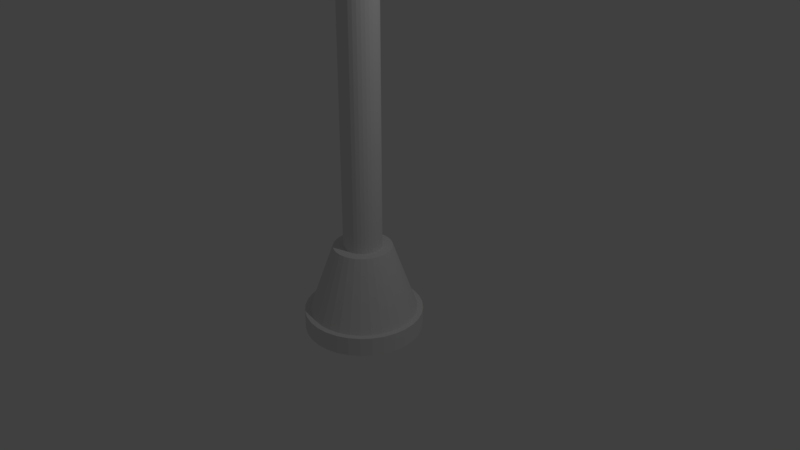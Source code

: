 # Source: lantern.blend  (saved by Blender 2.79.0; exported with 4.5.12 LTS)
import bpy
from mathutils import Matrix  # noqa: F401  (used for matrix-valued properties, if any)

bpy.ops.wm.read_factory_settings(use_empty=True)
scene = bpy.context.scene
scene.name = 'Scene'

# ---- collections
col_collection_1 = bpy.data.collections.new('Collection 1'); scene.collection.children.link(col_collection_1)

# ---- world
world_world = bpy.data.worlds.new('World'); scene.world = world_world
world_world.color = (0.05088, 0.05088, 0.05088)
world_world.use_sun_shadow = False
world_world.sun_shadow_jitter_overblur = 0.0
world_world.cycles.sampling_method = 'MANUAL'

# ---- cameras
cam_camera = bpy.data.cameras.new('Camera')
cam_camera.clip_end = 100.0
cam_camera.lens = 35.0
cam_camera.sensor_width = 32.0
cam_camera.sensor_height = 18.0
cam_camera.ortho_scale = 7.314
cam_camera.dof.focus_distance = 0.0
cam_camera.dof.aperture_fstop = 128.0

# ---- lights
light_lamp = bpy.data.lights.new('Lamp', 'POINT')
light_lamp.transmission_factor = 0.0
light_lamp.cutoff_distance = 30.0
light_lamp.energy = 100.0
light_lamp.shadow_buffer_clip_start = 1.001
light_lamp.shadow_soft_size = 0.1
light_lamp.shadow_maximum_resolution = 0.006
light_lamp.use_absolute_resolution = True

# ---- meshes
me_cylinder = bpy.data.meshes.new('Cylinder')
me_cylinder.from_pydata([(0.0, 1.0, -1.0), (0.0, 1.0, 1.0), (0.1951, 0.9808, -1.0), (0.1951, 0.9808, 1.0), (0.3827, 0.9239, -1.0), (0.3827, 0.9239, 1.0), (0.5556, 0.8315, -1.0), (0.5556, 0.8315, 1.0), (0.7071, 0.7071, -1.0), (0.7071, 0.7071, 1.0), (0.8315, 0.5556, -1.0), (0.8315, 0.5556, 1.0), (0.9239, 0.3827, -1.0), (0.9239, 0.3827, 1.0), (0.9808, 0.1951, -1.0), (0.9808, 0.1951, 1.0), (1.0, 7.55e-08, -1.0), (1.0, 7.55e-08, 1.0), (0.9808, -0.1951, -1.0), (0.9808, -0.1951, 1.0), (0.9239, -0.3827, -1.0), (0.9239, -0.3827, 1.0), (0.8315, -0.5556, -1.0), (0.8315, -0.5556, 1.0), (0.7071, -0.7071, -1.0), (0.7071, -0.7071, 1.0), (0.5556, -0.8315, -1.0), (0.5556, -0.8315, 1.0), (0.3827, -0.9239, -1.0), (0.3827, -0.9239, 1.0), (0.1951, -0.9808, -1.0), (0.1951, -0.9808, 1.0), (-3.258e-07, -1.0, -1.0), (-3.258e-07, -1.0, 1.0), (-0.1951, -0.9808, -1.0), (-0.1951, -0.9808, 1.0), (-0.3827, -0.9239, -1.0), (-0.3827, -0.9239, 1.0), (-0.5556, -0.8315, -1.0), (-0.5556, -0.8315, 1.0), (-0.7071, -0.7071, -1.0), (-0.7071, -0.7071, 1.0), (-0.8315, -0.5556, -1.0), (-0.8315, -0.5556, 1.0), (-0.9239, -0.3827, -1.0), (-0.9239, -0.3827, 1.0), (-0.9808, -0.1951, -1.0), (-0.9808, -0.1951, 1.0), (-1.0, 9.656e-07, -1.0), (-1.0, 9.656e-07, 1.0), (-0.9808, 0.1951, -1.0), (-0.9808, 0.1951, 1.0), (-0.9239, 0.3827, -1.0), (-0.9239, 0.3827, 1.0), (-0.8315, 0.5556, -1.0), (-0.8315, 0.5556, 1.0), (-0.7071, 0.7071, -1.0), (-0.7071, 0.7071, 1.0), (-0.5556, 0.8315, -1.0), (-0.5556, 0.8315, 1.0), (-0.3827, 0.9239, -1.0), (-0.3827, 0.9239, 1.0), (-0.1951, 0.9808, -1.0), (-0.1951, 0.9808, 1.0), (0.1925, 0.9808, 1.053), (-2.052e-06, 1.0, 1.054), (0.3776, 0.9239, 1.051), (0.5481, 0.8315, 1.05), (0.6977, 0.7071, 1.049), (0.8204, 0.5556, 1.048), (0.9115, 0.3827, 1.047), (0.9677, 0.1951, 1.047), (0.9866, 7.55e-08, 1.047), (0.9677, -0.1951, 1.047), (0.9115, -0.3827, 1.047), (0.8204, -0.5556, 1.048), (0.6977, -0.7071, 1.049), (0.5481, -0.8315, 1.05), (0.3776, -0.9239, 1.051), (0.1925, -0.9808, 1.053), (-2.373e-06, -1.0, 1.054), (-0.1925, -0.9808, 1.056), (-0.3776, -0.9239, 1.057), (-0.5481, -0.8315, 1.059), (-0.6977, -0.7071, 1.06), (-0.8204, -0.5556, 1.061), (-0.9115, -0.3827, 1.061), (-0.9677, -0.1951, 1.062), (-0.9866, 9.656e-07, 1.062), (-0.9677, 0.1951, 1.062), (-0.9115, 0.3827, 1.061), (-0.8204, 0.5556, 1.061), (-0.6977, 0.7071, 1.06), (-0.5481, 0.8315, 1.059), (-0.3776, 0.9239, 1.057), (-0.1925, 0.9808, 1.056), (0.336, 0.9808, 1.095), (0.1547, 1.0, 1.099), (0.5103, 0.9239, 1.092), (0.671, 0.8315, 1.089), (0.8118, 0.7071, 1.086), (0.9274, 0.5556, 1.084), (1.013, 0.3827, 1.082), (1.066, 0.1951, 1.081), (1.084, 8.581e-08, 1.081), (1.066, -0.1951, 1.081), (1.013, -0.3827, 1.082), (0.9274, -0.5556, 1.084), (0.8118, -0.7071, 1.086), (0.671, -0.8315, 1.089), (0.5103, -0.9239, 1.092), (0.336, -0.9808, 1.095), (0.1547, -1.0, 1.099), (-0.02658, -0.9808, 1.102), (-0.2009, -0.9239, 1.105), (-0.3616, -0.8315, 1.108), (-0.5024, -0.7071, 1.111), (-0.6179, -0.5556, 1.113), (-0.7038, -0.3827, 1.115), (-0.7567, -0.1951, 1.116), (-0.7746, 9.759e-07, 1.116), (-0.7567, 0.1951, 1.116), (-0.7038, 0.3827, 1.115), (-0.6179, 0.5556, 1.113), (-0.5024, 0.7071, 1.111), (-0.3616, 0.8315, 1.108), (-0.2009, 0.9239, 1.105), (-0.02658, 0.9808, 1.102), (0.641, 0.9808, 1.132), (0.4733, 1.0, 1.136), (0.8021, 0.9239, 1.127), (0.9507, 0.8315, 1.123), (1.081, 0.7071, 1.119), (1.188, 0.5556, 1.116), (1.267, 0.3827, 1.114), (1.316, 0.1951, 1.113), (1.333, 9.137e-08, 1.112), (1.316, -0.1951, 1.113), (1.267, -0.3827, 1.114), (1.188, -0.5556, 1.116), (1.081, -0.7071, 1.119), (0.9507, -0.8315, 1.123), (0.8021, -0.9239, 1.127), (0.641, -0.9808, 1.132), (0.4733, -1.0, 1.136), (0.3057, -0.9808, 1.141), (0.1446, -0.9239, 1.146), (-0.003986, -0.8315, 1.15), (-0.1342, -0.7071, 1.154), (-0.241, -0.5556, 1.157), (-0.3204, -0.3827, 1.159), (-0.3693, -0.1951, 1.16), (-0.3858, 9.815e-07, 1.161), (-0.3693, 0.1951, 1.16), (-0.3204, 0.3827, 1.159), (-0.241, 0.5556, 1.157), (-0.1342, 0.7071, 1.154), (-0.003985, 0.8315, 1.15), (0.1446, 0.9239, 1.146), (0.3057, 0.9808, 1.141), (1.098, 0.9808, 1.168), (0.9515, 1.0, 1.174), (1.238, 0.9239, 1.162), (1.368, 0.8315, 1.157), (1.481, 0.7071, 1.152), (1.575, 0.5556, 1.148), (1.644, 0.3827, 1.146), (1.686, 0.1951, 1.144), (1.701, 6.199e-08, 1.143), (1.686, -0.1951, 1.144), (1.644, -0.3827, 1.146), (1.575, -0.5556, 1.148), (1.481, -0.7071, 1.152), (1.368, -0.8315, 1.157), (1.238, -0.9239, 1.162), (1.098, -0.9808, 1.168), (0.9515, -1.0, 1.174), (0.8053, -0.9808, 1.181), (0.6648, -0.9239, 1.186), (0.5352, -0.8315, 1.192), (0.4217, -0.7071, 1.197), (0.3285, -0.5556, 1.201), (0.2592, -0.3827, 1.203), (0.2166, -0.1951, 1.205), (0.2022, 9.521e-07, 1.206), (0.2166, 0.1951, 1.205), (0.2592, 0.3827, 1.203), (0.3285, 0.5556, 1.201), (0.4217, 0.7071, 1.197), (0.5352, 0.8315, 1.192), (0.6648, 0.9239, 1.186), (0.8053, 0.9808, 1.181), (1.629, 0.9808, 1.197), (1.509, 1.0, 1.204), (1.744, 0.9239, 1.19), (1.85, 0.8315, 1.184), (1.943, 0.7071, 1.178), (2.019, 0.5556, 1.173), (2.076, 0.3827, 1.17), (2.111, 0.1951, 1.168), (2.122, 1.647e-07, 1.167), (2.111, -0.1951, 1.168), (2.076, -0.3827, 1.17), (2.019, -0.5556, 1.173), (1.943, -0.7071, 1.178), (1.85, -0.8315, 1.184), (1.744, -0.9239, 1.19), (1.629, -0.9808, 1.197), (1.509, -1.0, 1.204), (1.39, -0.9808, 1.212), (1.275, -0.9239, 1.219), (1.169, -0.8315, 1.225), (1.076, -0.7071, 1.231), (0.9999, -0.5556, 1.235), (0.9433, -0.3827, 1.239), (0.9084, -0.1951, 1.241), (0.8967, 1.055e-06, 1.242), (0.9084, 0.1951, 1.241), (0.9433, 0.3827, 1.239), (0.9999, 0.5556, 1.235), (1.076, 0.7071, 1.231), (1.169, 0.8315, 1.225), (1.275, 0.9239, 1.219), (1.39, 0.9808, 1.212), (2.282, 0.9808, 1.221), (2.207, 1.0, 1.23), (2.355, 0.9239, 1.213), (2.422, 0.8315, 1.206), (2.48, 0.7071, 1.199), (2.529, 0.5556, 1.194), (2.564, 0.3827, 1.19), (2.586, 0.1951, 1.187), (2.594, 2.564e-07, 1.186), (2.586, -0.1951, 1.187), (2.564, -0.3827, 1.19), (2.529, -0.5556, 1.194), (2.48, -0.7071, 1.199), (2.422, -0.8315, 1.206), (2.355, -0.9239, 1.213), (2.282, -0.9808, 1.221), (2.207, -1.0, 1.23), (2.131, -0.9808, 1.238), (2.059, -0.9239, 1.247), (1.992, -0.8315, 1.254), (1.933, -0.7071, 1.261), (1.885, -0.5556, 1.266), (1.849, -0.3827, 1.27), (1.827, -0.1951, 1.273), (1.82, 1.146e-06, 1.274), (1.827, 0.1951, 1.273), (1.849, 0.3827, 1.27), (1.885, 0.5556, 1.266), (1.933, 0.7071, 1.261), (1.992, 0.8315, 1.254), (2.059, 0.9239, 1.247), (2.131, 0.9808, 1.238), (3.092, 0.9808, 1.238), (3.048, 1.0, 1.247), (3.134, 0.9239, 1.229), (3.173, 0.8315, 1.221), (3.208, 0.7071, 1.214), (3.236, 0.5556, 1.208), (3.257, 0.3827, 1.204), (3.27, 0.1951, 1.201), (3.274, 3.026e-07, 1.201), (3.27, -0.1951, 1.201), (3.257, -0.3827, 1.204), (3.236, -0.5556, 1.208), (3.208, -0.7071, 1.214), (3.173, -0.8315, 1.221), (3.134, -0.9239, 1.229), (3.092, -0.9808, 1.238), (3.048, -1.0, 1.247), (3.003, -0.9808, 1.256), (2.961, -0.9239, 1.264), (2.922, -0.8315, 1.272), (2.888, -0.7071, 1.279), (2.859, -0.5556, 1.285), (2.838, -0.3827, 1.289), (2.826, -0.1951, 1.292), (2.821, 1.193e-06, 1.293), (2.826, 0.1951, 1.292), (2.838, 0.3827, 1.289), (2.859, 0.5556, 1.285), (2.888, 0.7071, 1.279), (2.922, 0.8315, 1.272), (2.961, 0.9239, 1.264), (3.003, 0.9808, 1.256), (9.802, 2.871, 1.335), (9.679, 2.928, 1.34), (9.919, 2.705, 1.331), (10.03, 2.434, 1.328), (10.12, 2.07, 1.324), (10.2, 1.627, 1.322), (10.26, 1.12, 1.32), (10.29, 0.5712, 1.318), (10.31, -4.918e-07, 1.318), (10.29, -0.5712, 1.318), (10.26, -1.12, 1.32), (10.2, -1.627, 1.322), (10.12, -2.07, 1.324), (10.03, -2.434, 1.328), (9.919, -2.705, 1.331), (9.679, -2.928, 1.34), (9.557, -2.871, 1.344), (9.439, -2.705, 1.348), (9.331, -2.434, 1.352), (9.236, -2.07, 1.355), (9.158, -1.627, 1.358), (9.1, -1.12, 1.36), (9.064, -0.5712, 1.361), (9.052, 2.114e-06, 1.361), (9.064, 0.5712, 1.361), (9.1, 1.12, 1.36), (9.158, 1.627, 1.358), (9.236, 2.07, 1.355), (9.331, 2.434, 1.352), (9.439, 2.705, 1.348), (9.557, 2.871, 1.344), (-7.566e-08, 1.532, -1.0), (0.2988, 1.502, -1.0), (0.5861, 1.415, -1.0), (0.8509, 1.273, -1.0), (1.083, 1.083, -1.0), (1.273, 0.8509, -1.0), (1.415, 0.5861, -1.0), (1.502, 0.2988, -1.0), (1.532, -4.351e-08, -1.0), (1.502, -0.2988, -1.0), (1.415, -0.5861, -1.0), (1.273, -0.8509, -1.0), (1.083, -1.083, -1.0), (0.8509, -1.273, -1.0), (0.5861, -1.415, -1.0), (0.2988, -1.502, -1.0), (-5.747e-07, -1.532, -1.0), (-0.2988, -1.502, -1.0), (-0.5861, -1.415, -1.0), (-0.8509, -1.273, -1.0), (-1.083, -1.083, -1.0), (-1.273, -0.8509, -1.0), (-1.415, -0.5861, -1.0), (-1.502, -0.2988, -1.0), (-1.532, 1.32e-06, -1.0), (-1.502, 0.2988, -1.0), (-1.415, 0.5861, -1.0), (-1.273, 0.8509, -1.0), (-1.083, 1.083, -1.0), (-0.8509, 1.273, -1.0), (-0.5861, 1.415, -1.0), (-0.2988, 1.502, -1.0), (-2.161e-07, 2.82, -1.172), (0.5501, 2.765, -1.172), (1.079, 2.605, -1.172), (1.566, 2.344, -1.172), (1.994, 1.994, -1.172), (2.344, 1.566, -1.172), (2.605, 1.079, -1.172), (2.765, 0.5501, -1.172), (2.82, -3.057e-07, -1.172), (2.765, -0.5501, -1.172), (2.605, -1.079, -1.172), (2.344, -1.566, -1.172), (1.994, -1.994, -1.172), (1.566, -2.344, -1.172), (1.079, -2.605, -1.172), (0.5501, -2.765, -1.172), (-1.135e-06, -2.82, -1.172), (-0.5501, -2.765, -1.172), (-1.079, -2.605, -1.172), (-1.566, -2.344, -1.172), (-1.994, -1.994, -1.172), (-2.344, -1.566, -1.172), (-2.605, -1.079, -1.172), (-2.765, -0.5501, -1.172), (-2.82, 2.204e-06, -1.172), (-2.765, 0.5501, -1.172), (-2.605, 1.079, -1.172), (-2.344, 1.566, -1.172), (-1.994, 1.994, -1.172), (-1.566, 2.344, -1.172), (-1.079, 2.605, -1.172), (-0.5501, 2.765, -1.172), (-2.475e-07, 3.108, -1.172), (0.6064, 3.048, -1.172), (1.189, 2.871, -1.172), (1.727, 2.584, -1.172), (2.198, 2.198, -1.172), (2.584, 1.727, -1.172), (2.871, 1.189, -1.172), (3.048, 0.6064, -1.172), (3.108, -3.644e-07, -1.172), (3.048, -0.6064, -1.172), (2.871, -1.189, -1.172), (2.584, -1.727, -1.172), (2.198, -2.198, -1.172), (1.727, -2.584, -1.172), (1.189, -2.871, -1.172), (0.6064, -3.048, -1.172), (-1.26e-06, -3.108, -1.172), (-0.6064, -3.048, -1.172), (-1.189, -2.871, -1.172), (-1.727, -2.584, -1.172), (-2.198, -2.198, -1.172), (-2.584, -1.727, -1.172), (-2.871, -1.189, -1.172), (-3.048, -0.6064, -1.172), (-3.108, 2.402e-06, -1.172), (-3.048, 0.6064, -1.172), (-2.871, 1.189, -1.172), (-2.584, 1.727, -1.172), (-2.198, 2.198, -1.172), (-1.727, 2.584, -1.172), (-1.189, 2.871, -1.172), (-0.6064, 3.048, -1.172), (-7.167e-07, 3.108, -1.22), (0.6064, 3.048, -1.22), (1.189, 2.871, -1.22), (1.727, 2.584, -1.22), (2.198, 2.198, -1.22), (2.584, 1.727, -1.22), (2.871, 1.189, -1.22), (3.048, 0.6064, -1.22), (3.108, -3.644e-07, -1.22), (3.048, -0.6064, -1.22), (2.871, -1.189, -1.22), (2.584, -1.727, -1.22), (2.198, -2.198, -1.22), (1.727, -2.584, -1.22), (1.189, -2.871, -1.22), (0.6064, -3.048, -1.22), (-1.729e-06, -3.108, -1.22), (-0.6064, -3.048, -1.22), (-1.189, -2.871, -1.22), (-1.727, -2.584, -1.22), (-2.198, -2.198, -1.22), (-2.584, -1.727, -1.22), (-2.871, -1.189, -1.22), (-3.048, -0.6064, -1.22), (-3.108, 2.402e-06, -1.22), (-3.048, 0.6064, -1.22), (-2.871, 1.189, -1.22), (-2.584, 1.727, -1.22), (-2.198, 2.198, -1.22), (-1.727, 2.584, -1.22), (-1.189, 2.871, -1.22), (-0.6064, 3.048, -1.22), (10.43, -1.0, 1.328), (19.11, 2.605, 1.351), (19.1, 2.656, 1.357), (19.12, 2.453, 1.345), (19.13, 2.208, 1.339), (19.14, 1.878, 1.334), (19.14, 1.475, 1.33), (19.15, 1.016, 1.327), (19.15, 0.5181, 1.325), (19.15, 3.197e-06, 1.324), (19.15, -0.5181, 1.325), (19.15, -1.016, 1.327), (19.14, -1.475, 1.33), (19.14, -1.878, 1.334), (19.13, -2.208, 1.339), (19.12, -2.453, 1.345), (19.11, -2.605, 1.351), (19.1, -2.656, 1.357), (19.09, -2.605, 1.364), (19.08, -2.453, 1.37), (19.07, -2.208, 1.376), (19.06, -1.878, 1.381), (19.05, -1.475, 1.385), (19.05, -1.016, 1.388), (19.04, -0.5181, 1.39), (19.04, 5.561e-06, 1.391), (19.04, 0.5181, 1.39), (19.05, 1.016, 1.388), (19.05, 1.475, 1.385), (19.06, 1.878, 1.381), (19.07, 2.208, 1.376), (19.08, 2.453, 1.37), (19.09, 2.605, 1.364), (19.62, 0.8015, 1.357), (19.61, 0.8172, 1.359), (19.62, 0.755, 1.355), (19.62, 0.6794, 1.354), (19.63, 0.5778, 1.352), (19.63, 0.454, 1.351), (19.63, 0.3127, 1.35), (19.63, 0.1594, 1.349), (19.63, 3.836e-06, 1.349), (19.63, -0.1594, 1.349), (19.63, -0.3127, 1.35), (19.63, -0.454, 1.351), (19.63, -0.5778, 1.352), (19.62, -0.6794, 1.354), (19.62, -0.7549, 1.355), (19.62, -0.8014, 1.357), (19.61, -0.8171, 1.359), (19.61, -0.8014, 1.361), (19.61, -0.7549, 1.363), (19.61, -0.6794, 1.365), (19.6, -0.5778, 1.367), (19.6, -0.454, 1.368), (19.6, -0.3127, 1.369), (19.6, -0.1594, 1.369), (19.6, 4.564e-06, 1.37), (19.6, 0.1594, 1.369), (19.6, 0.3127, 1.369), (19.6, 0.454, 1.368), (19.6, 0.5778, 1.367), (19.61, 0.6794, 1.365), (19.61, 0.755, 1.363), (19.61, 0.8015, 1.361), (19.36, -2.218, 1.358), (19.35, -2.176, 1.364), (19.38, 1.844, 1.343), (19.39, 1.569, 1.339), (19.34, 2.049, 1.369), (19.35, 2.176, 1.364), (19.34, -2.049, 1.369), (19.39, 1.232, 1.335), (19.36, 2.218, 1.358), (19.33, -1.844, 1.374), (19.4, 0.8489, 1.333), (19.32, -1.569, 1.378), (19.4, 0.4328, 1.331), (19.32, -1.232, 1.381), (19.4, 3.37e-06, 1.331), (19.31, -0.8489, 1.384), (19.4, -0.4328, 1.331), (19.31, -0.4328, 1.386), (19.4, -0.8489, 1.333), (19.31, 5.344e-06, 1.386), (19.39, -1.232, 1.335), (19.31, 0.4328, 1.386), (19.39, -1.569, 1.339), (19.31, 0.8489, 1.384), (19.38, -1.844, 1.343), (19.32, 1.232, 1.381), (19.37, -2.049, 1.348), (19.36, 2.176, 1.353), (19.32, 1.569, 1.378), (19.36, -2.176, 1.353), (19.37, 2.049, 1.348), (19.33, 1.844, 1.374), (19.48, -1.685, 1.359), (19.5, 1.401, 1.347), (19.47, 1.557, 1.367), (19.47, -1.653, 1.363), (19.51, 1.192, 1.344), (19.47, 1.653, 1.363), (19.47, -1.557, 1.367), (19.51, 0.9364, 1.341), (19.48, 1.685, 1.359), (19.46, -1.401, 1.371), (19.51, 0.645, 1.339), (19.46, -1.192, 1.374), (19.52, 0.3288, 1.338), (19.45, -0.9364, 1.376), (19.52, 3.552e-06, 1.338), (19.45, -0.645, 1.378), (19.52, -0.3288, 1.338), (19.45, -0.3288, 1.38), (19.51, -0.645, 1.339), (19.45, 5.053e-06, 1.38), (19.51, -0.9364, 1.341), (19.45, 0.3288, 1.38), (19.51, -1.192, 1.344), (19.45, 0.645, 1.378), (19.5, -1.401, 1.347), (19.45, 0.9364, 1.376), (19.5, -1.557, 1.351), (19.49, 1.653, 1.355), (19.46, 1.192, 1.374), (19.49, -1.653, 1.355), (19.5, 1.557, 1.351), (19.46, 1.401, 1.371), (6.428, 1.48, 1.312), (6.489, 1.395, 1.307), (6.132, 1.067, 1.336), (6.181, 1.255, 1.332), (6.428, -1.48, 1.312), (6.364, -1.509, 1.317), (6.546, 1.255, 1.303), (6.238, 1.395, 1.327), (6.3, -1.48, 1.322), (6.595, 1.067, 1.299), (6.3, 1.48, 1.322), (6.238, -1.395, 1.327), (6.636, 0.8386, 1.296), (6.364, 1.509, 1.317), (6.181, -1.255, 1.332), (6.667, 0.5776, 1.293), (6.132, -1.067, 1.336), (6.685, 0.2945, 1.292), (6.091, -0.8386, 1.339), (6.692, 4.279e-08, 1.291), (6.06, -0.5776, 1.341), (6.685, -0.2945, 1.292), (6.042, -0.2945, 1.343), (6.667, -0.5776, 1.293), (6.036, 1.386e-06, 1.343), (6.636, -0.8386, 1.296), (6.042, 0.2945, 1.343), (6.595, -1.067, 1.299), (6.06, 0.5776, 1.341), (6.546, -1.255, 1.303), (6.091, 0.8386, 1.339), (6.489, -1.395, 1.307), (0.0, 1.0, -1.0), (0.0, 1.0, 1.0), (0.1951, 0.9808, 1.0), (0.1951, 0.9808, -1.0), (0.3827, 0.9239, -1.0), (0.3827, 0.9239, 1.0), (0.5556, 0.8315, 1.0), (0.5556, 0.8315, -1.0), (0.7071, 0.7071, -1.0), (0.7071, 0.7071, 1.0), (0.8315, 0.5556, 1.0), (0.8315, 0.5556, -1.0), (0.9239, 0.3827, -1.0), (0.9239, 0.3827, 1.0), (0.9808, 0.1951, 1.0), (0.9808, 0.1951, -1.0), (1.0, 7.55e-08, -1.0), (1.0, 7.55e-08, 1.0), (0.9808, -0.1951, 1.0), (0.9808, -0.1951, -1.0), (0.9239, -0.3827, -1.0), (0.9239, -0.3827, 1.0), (0.8315, -0.5556, 1.0), (0.8315, -0.5556, -1.0), (0.7071, -0.7071, -1.0), (0.7071, -0.7071, 1.0), (0.5556, -0.8315, 1.0), (0.5556, -0.8315, -1.0), (0.3827, -0.9239, -1.0), (0.3827, -0.9239, 1.0), (0.1951, -0.9808, 1.0), (0.1951, -0.9808, -1.0), (-3.258e-07, -1.0, -1.0), (-3.258e-07, -1.0, 1.0), (-0.1951, -0.9808, 1.0), (-0.1951, -0.9808, -1.0), (-0.3827, -0.9239, -1.0), (-0.3827, -0.9239, 1.0), (-0.5556, -0.8315, 1.0), (-0.5556, -0.8315, -1.0), (-0.7071, -0.7071, -1.0), (-0.7071, -0.7071, 1.0), (-0.8315, -0.5556, 1.0), (-0.8315, -0.5556, -1.0), (-0.9239, -0.3827, -1.0), (-0.9239, -0.3827, 1.0), (-0.9808, -0.1951, 1.0), (-0.9808, -0.1951, -1.0), (-1.0, 9.656e-07, -1.0), (-1.0, 9.656e-07, 1.0), (-0.9808, 0.1951, 1.0), (-0.9808, 0.1951, -1.0), (-0.9239, 0.3827, -1.0), (-0.9239, 0.3827, 1.0), (-0.8315, 0.5556, 1.0), (-0.8315, 0.5556, -1.0), (-0.7071, 0.7071, -1.0), (-0.7071, 0.7071, 1.0), (-0.5556, 0.8315, 1.0), (-0.5556, 0.8315, -1.0), (-0.3827, 0.9239, -1.0), (-0.3827, 0.9239, 1.0), (-0.1951, 0.9808, 1.0), (-0.1951, 0.9808, -1.0)], [(447, 303)], [(0, 1, 3, 2), (9, 8, 616, 617), (4, 5, 7, 6), (44, 42, 651, 652), (8, 9, 11, 10), (61, 60, 668, 669), (12, 13, 15, 14), (7, 9, 617, 614), (16, 17, 19, 18), (42, 43, 650, 651), (20, 21, 23, 22), (59, 61, 669, 666), (24, 25, 27, 26), (8, 6, 615, 616), (28, 29, 31, 30), (25, 24, 632, 633), (32, 33, 35, 34), (60, 58, 667, 668), (36, 37, 39, 38), (6, 7, 614, 615), (40, 41, 43, 42), (23, 25, 633, 630), (44, 45, 47, 46), (58, 59, 666, 667), (48, 49, 51, 50), (24, 22, 631, 632), (52, 53, 55, 54), (41, 40, 648, 649), (56, 57, 59, 58), (22, 23, 630, 631), (19, 17, 72, 73), (60, 61, 63, 62), (39, 41, 649, 646), (52, 54, 346, 345), (75, 74, 106, 107), (37, 35, 81, 82), (55, 53, 90, 91), (11, 9, 68, 69), (29, 27, 77, 78), (47, 45, 86, 87), (3, 1, 65, 64), (1, 63, 95, 65), (21, 19, 73, 74), (39, 37, 82, 83), (57, 55, 91, 92), (13, 11, 69, 70), (31, 29, 78, 79), (49, 47, 87, 88), (5, 3, 64, 66), (23, 21, 74, 75), (41, 39, 83, 84), (59, 57, 92, 93), (15, 13, 70, 71), (33, 31, 79, 80), (51, 49, 88, 89), (7, 5, 66, 67), (25, 23, 75, 76), (43, 41, 84, 85), (61, 59, 93, 94), (17, 15, 71, 72), (35, 33, 80, 81), (53, 51, 89, 90), (9, 7, 67, 68), (27, 25, 76, 77), (45, 43, 85, 86), (63, 61, 94, 95), (110, 109, 141, 142), (89, 88, 120, 121), (76, 75, 107, 108), (90, 89, 121, 122), (77, 76, 108, 109), (91, 90, 122, 123), (78, 77, 109, 110), (64, 65, 97, 96), (92, 91, 123, 124), (79, 78, 110, 111), (66, 64, 96, 98), (93, 92, 124, 125), (80, 79, 111, 112), (67, 66, 98, 99), (94, 93, 125, 126), (81, 80, 112, 113), (68, 67, 99, 100), (95, 94, 126, 127), (82, 81, 113, 114), (69, 68, 100, 101), (65, 95, 127, 97), (83, 82, 114, 115), (70, 69, 101, 102), (84, 83, 115, 116), (71, 70, 102, 103), (85, 84, 116, 117), (72, 71, 103, 104), (86, 85, 117, 118), (73, 72, 104, 105), (87, 86, 118, 119), (74, 73, 105, 106), (88, 87, 119, 120), (145, 144, 176, 177), (96, 97, 129, 128), (124, 123, 155, 156), (111, 110, 142, 143), (98, 96, 128, 130), (125, 124, 156, 157), (112, 111, 143, 144), (99, 98, 130, 131), (126, 125, 157, 158), (113, 112, 144, 145), (100, 99, 131, 132), (127, 126, 158, 159), (114, 113, 145, 146), (101, 100, 132, 133), (97, 127, 159, 129), (115, 114, 146, 147), (102, 101, 133, 134), (116, 115, 147, 148), (103, 102, 134, 135), (117, 116, 148, 149), (104, 103, 135, 136), (118, 117, 149, 150), (105, 104, 136, 137), (119, 118, 150, 151), (106, 105, 137, 138), (120, 119, 151, 152), (107, 106, 138, 139), (121, 120, 152, 153), (108, 107, 139, 140), (122, 121, 153, 154), (109, 108, 140, 141), (123, 122, 154, 155), (180, 179, 211, 212), (132, 131, 163, 164), (159, 158, 190, 191), (146, 145, 177, 178), (133, 132, 164, 165), (129, 159, 191, 161), (147, 146, 178, 179), (134, 133, 165, 166), (148, 147, 179, 180), (135, 134, 166, 167), (149, 148, 180, 181), (136, 135, 167, 168), (150, 149, 181, 182), (137, 136, 168, 169), (151, 150, 182, 183), (138, 137, 169, 170), (152, 151, 183, 184), (139, 138, 170, 171), (153, 152, 184, 185), (140, 139, 171, 172), (154, 153, 185, 186), (141, 140, 172, 173), (155, 154, 186, 187), (142, 141, 173, 174), (128, 129, 161, 160), (156, 155, 187, 188), (143, 142, 174, 175), (130, 128, 160, 162), (157, 156, 188, 189), (144, 143, 175, 176), (131, 130, 162, 163), (158, 157, 189, 190), (215, 214, 246, 247), (167, 166, 198, 199), (181, 180, 212, 213), (168, 167, 199, 200), (182, 181, 213, 214), (169, 168, 200, 201), (183, 182, 214, 215), (170, 169, 201, 202), (184, 183, 215, 216), (171, 170, 202, 203), (185, 184, 216, 217), (172, 171, 203, 204), (186, 185, 217, 218), (173, 172, 204, 205), (187, 186, 218, 219), (174, 173, 205, 206), (160, 161, 193, 192), (188, 187, 219, 220), (175, 174, 206, 207), (162, 160, 192, 194), (189, 188, 220, 221), (176, 175, 207, 208), (163, 162, 194, 195), (190, 189, 221, 222), (177, 176, 208, 209), (164, 163, 195, 196), (191, 190, 222, 223), (178, 177, 209, 210), (165, 164, 196, 197), (161, 191, 223, 193), (179, 178, 210, 211), (166, 165, 197, 198), (250, 249, 281, 282), (202, 201, 233, 234), (216, 215, 247, 248), (203, 202, 234, 235), (217, 216, 248, 249), (204, 203, 235, 236), (218, 217, 249, 250), (205, 204, 236, 237), (219, 218, 250, 251), (206, 205, 237, 238), (192, 193, 225, 224), (220, 219, 251, 252), (207, 206, 238, 239), (194, 192, 224, 226), (221, 220, 252, 253), (208, 207, 239, 240), (195, 194, 226, 227), (222, 221, 253, 254), (209, 208, 240, 241), (196, 195, 227, 228), (223, 222, 254, 255), (210, 209, 241, 242), (197, 196, 228, 229), (193, 223, 255, 225), (211, 210, 242, 243), (198, 197, 229, 230), (212, 211, 243, 244), (199, 198, 230, 231), (213, 212, 244, 245), (200, 199, 231, 232), (214, 213, 245, 246), (201, 200, 232, 233), (577, 576, 288, 290), (237, 236, 268, 269), (251, 250, 282, 283), (238, 237, 269, 270), (224, 225, 257, 256), (252, 251, 283, 284), (239, 238, 270, 271), (226, 224, 256, 258), (253, 252, 284, 285), (240, 239, 271, 272), (227, 226, 258, 259), (254, 253, 285, 286), (241, 240, 272, 273), (228, 227, 259, 260), (255, 254, 286, 287), (242, 241, 273, 274), (229, 228, 260, 261), (225, 255, 287, 257), (243, 242, 274, 275), (230, 229, 261, 262), (244, 243, 275, 276), (231, 230, 262, 263), (245, 244, 276, 277), (232, 231, 263, 264), (246, 245, 277, 278), (233, 232, 264, 265), (247, 246, 278, 279), (234, 233, 265, 266), (248, 247, 279, 280), (235, 234, 266, 267), (249, 248, 280, 281), (236, 235, 267, 268), (293, 292, 452, 453), (579, 578, 315, 316), (302, 303, 581, 580, 607), (582, 577, 290, 291), (583, 579, 316, 317), (584, 581, 303, 304), (585, 582, 291, 292), (586, 583, 317, 318), (587, 584, 304, 305), (588, 585, 292, 293), (589, 586, 318, 289), (590, 587, 305, 306), (591, 588, 293, 294), (592, 590, 306, 307), (593, 591, 294, 295), (594, 592, 307, 308), (595, 593, 295, 296), (596, 594, 308, 309), (597, 595, 296, 297), (598, 596, 309, 310), (599, 597, 297, 298), (600, 598, 310, 311), (601, 599, 298, 299), (602, 600, 311, 312), (603, 601, 299, 300), (604, 602, 312, 313), (605, 603, 300, 301), (606, 604, 313, 314), (607, 605, 301, 302), (576, 589, 289, 288), (578, 606, 314, 315), (326, 327, 359, 358), (8, 10, 324, 323), (26, 28, 333, 332), (44, 46, 342, 341), (0, 2, 320, 319), (62, 0, 319, 350), (18, 20, 329, 328), (36, 38, 338, 337), (54, 56, 347, 346), (10, 12, 325, 324), (28, 30, 334, 333), (46, 48, 343, 342), (2, 4, 321, 320), (20, 22, 330, 329), (38, 40, 339, 338), (56, 58, 348, 347), (12, 14, 326, 325), (30, 32, 335, 334), (48, 50, 344, 343), (4, 6, 322, 321), (22, 24, 331, 330), (40, 42, 340, 339), (58, 60, 349, 348), (14, 16, 327, 326), (32, 34, 336, 335), (50, 52, 345, 344), (6, 8, 323, 322), (24, 26, 332, 331), (42, 44, 341, 340), (60, 62, 350, 349), (16, 18, 328, 327), (34, 36, 337, 336), (361, 362, 394, 393), (340, 341, 373, 372), (327, 328, 360, 359), (341, 342, 374, 373), (328, 329, 361, 360), (342, 343, 375, 374), (329, 330, 362, 361), (343, 344, 376, 375), (330, 331, 363, 362), (344, 345, 377, 376), (331, 332, 364, 363), (345, 346, 378, 377), (332, 333, 365, 364), (319, 320, 352, 351), (346, 347, 379, 378), (333, 334, 366, 365), (320, 321, 353, 352), (347, 348, 380, 379), (334, 335, 367, 366), (321, 322, 354, 353), (348, 349, 381, 380), (335, 336, 368, 367), (322, 323, 355, 354), (349, 350, 382, 381), (336, 337, 369, 368), (323, 324, 356, 355), (350, 319, 351, 382), (337, 338, 370, 369), (324, 325, 357, 356), (338, 339, 371, 370), (325, 326, 358, 357), (339, 340, 372, 371), (396, 397, 429, 428), (375, 376, 408, 407), (362, 363, 395, 394), (376, 377, 409, 408), (363, 364, 396, 395), (377, 378, 410, 409), (364, 365, 397, 396), (351, 352, 384, 383), (378, 379, 411, 410), (365, 366, 398, 397), (352, 353, 385, 384), (379, 380, 412, 411), (366, 367, 399, 398), (353, 354, 386, 385), (380, 381, 413, 412), (367, 368, 400, 399), (354, 355, 387, 386), (381, 382, 414, 413), (368, 369, 401, 400), (355, 356, 388, 387), (382, 351, 383, 414), (369, 370, 402, 401), (356, 357, 389, 388), (370, 371, 403, 402), (357, 358, 390, 389), (371, 372, 404, 403), (358, 359, 391, 390), (372, 373, 405, 404), (359, 360, 392, 391), (373, 374, 406, 405), (360, 361, 393, 392), (374, 375, 407, 406), (415, 416, 417, 418, 419, 420, 421, 422, 423, 424, 425, 426, 427, 428, 429, 430, 431, 432, 433, 434, 435, 436, 437, 438, 439, 440, 441, 442, 443, 444, 445, 446), (383, 384, 416, 415), (410, 411, 443, 442), (397, 398, 430, 429), (384, 385, 417, 416), (411, 412, 444, 443), (398, 399, 431, 430), (385, 386, 418, 417), (412, 413, 445, 444), (399, 400, 432, 431), (386, 387, 419, 418), (413, 414, 446, 445), (400, 401, 433, 432), (387, 388, 420, 419), (414, 383, 415, 446), (401, 402, 434, 433), (388, 389, 421, 420), (402, 403, 435, 434), (389, 390, 422, 421), (403, 404, 436, 435), (390, 391, 423, 422), (404, 405, 437, 436), (391, 392, 424, 423), (405, 406, 438, 437), (392, 393, 425, 424), (406, 407, 439, 438), (393, 394, 426, 425), (407, 408, 440, 439), (394, 395, 427, 426), (408, 409, 441, 440), (395, 396, 428, 427), (409, 410, 442, 441), (302, 462, 463, 464, 303), (547, 544, 496, 497), (289, 318, 479, 449), (306, 305, 466, 467), (294, 293, 453, 454), (307, 306, 467, 468), (295, 294, 454, 455), (308, 307, 468, 469), (296, 295, 455, 456), (309, 308, 469, 470), (297, 296, 456, 457), (310, 309, 470, 471), (298, 297, 457, 458), (311, 310, 471, 472), (299, 298, 458, 459), (312, 311, 472, 473), (300, 299, 459, 460), (313, 312, 473, 474), (301, 300, 460, 461), (314, 313, 474, 475), (302, 301, 461, 462), (288, 289, 449, 448), (315, 314, 475, 476), (290, 288, 448, 450), (316, 315, 476, 477), (291, 290, 450, 451), (317, 316, 477, 478), (304, 303, 464, 465), (292, 291, 451, 452), (318, 317, 478, 479), (305, 304, 465, 466), (480, 481, 511, 510, 509, 508, 507, 506, 505, 504, 503, 502, 501, 500, 499, 498, 497, 496, 495, 494, 493, 492, 491, 490, 489, 488, 487, 486, 485, 484, 483, 482), (548, 545, 483, 484), (549, 546, 510, 511), (550, 547, 497, 498), (551, 548, 484, 485), (552, 549, 511, 481), (553, 550, 498, 499), (554, 551, 485, 486), (555, 553, 499, 500), (556, 554, 486, 487), (557, 555, 500, 501), (558, 556, 487, 488), (559, 557, 501, 502), (560, 558, 488, 489), (561, 559, 502, 503), (562, 560, 489, 490), (563, 561, 503, 504), (564, 562, 490, 491), (565, 563, 504, 505), (566, 564, 491, 492), (567, 565, 505, 506), (568, 566, 492, 493), (569, 567, 506, 507), (570, 568, 493, 494), (571, 552, 481, 480), (572, 569, 507, 508), (573, 570, 494, 495), (574, 571, 480, 482), (575, 572, 508, 509), (544, 573, 495, 496), (545, 574, 482, 483), (546, 575, 509, 510), (478, 477, 543, 516), (451, 450, 542, 514), (464, 463, 541, 512), (477, 476, 540, 543), (450, 448, 539, 542), (463, 462, 538, 541), (476, 475, 537, 540), (448, 449, 520, 539), (462, 461, 536, 538), (475, 474, 535, 537), (461, 460, 534, 536), (474, 473, 533, 535), (460, 459, 532, 534), (473, 472, 531, 533), (459, 458, 530, 532), (472, 471, 529, 531), (458, 457, 528, 530), (471, 470, 527, 529), (457, 456, 526, 528), (470, 469, 525, 527), (456, 455, 524, 526), (469, 468, 523, 525), (455, 454, 522, 524), (468, 467, 521, 523), (454, 453, 519, 522), (467, 466, 518, 521), (449, 479, 517, 520), (453, 452, 515, 519), (466, 465, 513, 518), (479, 478, 516, 517), (452, 451, 514, 515), (465, 464, 512, 513), (516, 543, 575, 546), (514, 542, 574, 545), (512, 541, 573, 544), (543, 540, 572, 575), (542, 539, 571, 574), (541, 538, 570, 573), (540, 537, 569, 572), (539, 520, 552, 571), (538, 536, 568, 570), (537, 535, 567, 569), (536, 534, 566, 568), (535, 533, 565, 567), (534, 532, 564, 566), (533, 531, 563, 565), (532, 530, 562, 564), (531, 529, 561, 563), (530, 528, 560, 562), (529, 527, 559, 561), (528, 526, 558, 560), (527, 525, 557, 559), (526, 524, 556, 558), (525, 523, 555, 557), (524, 522, 554, 556), (523, 521, 553, 555), (522, 519, 551, 554), (521, 518, 550, 553), (520, 517, 549, 552), (519, 515, 548, 551), (518, 513, 547, 550), (517, 516, 546, 549), (515, 514, 545, 548), (513, 512, 544, 547), (271, 270, 607, 580), (284, 283, 606, 578), (256, 257, 589, 576), (270, 269, 605, 607), (283, 282, 604, 606), (269, 268, 603, 605), (282, 281, 602, 604), (268, 267, 601, 603), (281, 280, 600, 602), (267, 266, 599, 601), (280, 279, 598, 600), (266, 265, 597, 599), (279, 278, 596, 598), (265, 264, 595, 597), (278, 277, 594, 596), (264, 263, 593, 595), (277, 276, 592, 594), (263, 262, 591, 593), (276, 275, 590, 592), (262, 261, 588, 591), (275, 274, 587, 590), (257, 287, 586, 589), (261, 260, 585, 588), (274, 273, 584, 587), (287, 286, 583, 586), (260, 259, 582, 585), (273, 272, 581, 584), (286, 285, 579, 583), (259, 258, 577, 582), (272, 271, 580, 581), (285, 284, 578, 579), (258, 256, 576, 577), (580, 607, 605, 603, 601, 599, 597, 595, 593, 591, 588, 585, 582, 577, 576, 589, 586, 583, 579, 578, 606, 604, 602, 600, 598, 596, 594, 592, 590, 587, 584, 581), (611, 610, 613, 612), (615, 614, 617, 616), (619, 618, 621, 620), (623, 622, 625, 624), (627, 626, 629, 628), (631, 630, 633, 632), (635, 634, 637, 636), (639, 638, 641, 640), (643, 642, 645, 644), (647, 646, 649, 648), (651, 650, 653, 652), (655, 654, 657, 656), (659, 658, 661, 660), (663, 662, 665, 664), (667, 666, 669, 668), (671, 670, 609, 608), (43, 45, 653, 650), (26, 27, 634, 635), (45, 44, 652, 653), (28, 26, 635, 636), (62, 63, 670, 671), (27, 29, 637, 634), (10, 11, 618, 619), (0, 62, 671, 608), (29, 28, 636, 637), (12, 10, 619, 620), (63, 1, 609, 670), (46, 47, 654, 655), (11, 13, 621, 618), (48, 46, 655, 656), (13, 12, 620, 621), (47, 49, 657, 654), (30, 31, 638, 639), (49, 48, 656, 657), (32, 30, 639, 640), (31, 33, 641, 638), (14, 15, 622, 623), (33, 32, 640, 641), (16, 14, 623, 624), (50, 51, 658, 659), (15, 17, 625, 622), (52, 50, 659, 660), (17, 16, 624, 625), (51, 53, 661, 658), (34, 35, 642, 643), (53, 52, 660, 661), (36, 34, 643, 644), (35, 37, 645, 642), (18, 19, 626, 627), (37, 36, 644, 645), (20, 18, 627, 628), (1, 0, 608, 609), (54, 55, 662, 663), (19, 21, 629, 626), (2, 3, 610, 611), (56, 54, 663, 664), (21, 20, 628, 629), (4, 2, 611, 612), (55, 57, 665, 662), (38, 39, 646, 647), (3, 5, 613, 610), (57, 56, 664, 665), (40, 38, 647, 648), (5, 4, 612, 613)])
me_cylinder.use_remesh_preserve_volume = False
me_cylinder.use_remesh_preserve_attributes = False
me_cylinder.use_mirror_vertex_groups = False
me_cylinder.update()

# ---- objects
ob_cylinder = bpy.data.objects.new('Cylinder', me_cylinder)
ob_lamp = bpy.data.objects.new('Lamp', light_lamp)
ob_camera = bpy.data.objects.new('Camera', cam_camera)

# ---- transforms, parenting, visibility, modifiers, constraints
ob_cylinder.location = (-0.1278, 0.005752, 5.447)
ob_cylinder.scale = (0.2541, 0.2541, 5.369)
ob_cylinder.lineart.crease_threshold = 0.0
ob_lamp.location = (4.076, 1.005, 5.904)
ob_lamp.rotation_euler = (0.6503, 0.05522, 1.866)
ob_lamp.lock_rotations_4d = False
ob_lamp.empty_display_type = 'ARROWS'
ob_lamp.color = (0.0, 0.0, 0.0, 0.0)
ob_lamp.lineart.crease_threshold = 0.0
ob_camera.location = (7.481, -6.508, 5.344)
ob_camera.rotation_euler = (1.109, 0.0, 0.8149)
ob_camera.lock_rotations_4d = False
ob_camera.empty_display_type = 'ARROWS'
ob_camera.color = (0.0, 0.0, 0.0, 0.0)
ob_camera.display_type = 'WIRE'
ob_camera.lineart.crease_threshold = 0.0

# ---- collection membership
col_collection_1.objects.link(ob_cylinder)
col_collection_1.objects.link(ob_lamp)
col_collection_1.objects.link(ob_camera)

# ---- scene / render settings (as saved in the file)
scene.camera = ob_camera
scene.frame_start = 1; scene.frame_end = 250; scene.frame_set(1)
scene.render.engine = 'BLENDER_EEVEE_NEXT'
scene.render.resolution_percentage = 50
scene.render.dither_intensity = 0.0
scene.cycles.use_denoising = False
scene.cycles.samples = 128
scene.cycles.sampling_pattern = 'TABULATED_SOBOL'
scene.cycles.use_adaptive_sampling = False
scene.cycles.use_light_tree = False
scene.cycles.blur_glossy = 0.0
scene.cycles.sample_clamp_indirect = 0.0
scene.view_settings.view_transform = 'Standard'
bpy.context.view_layer.update()
